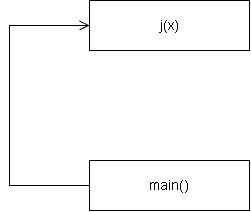

The diagram above was exported from draw.io. Its source (the exported page's mxGraphModel, read from the mxfile embedded in the PNG):
<mxGraphModel dx="1030" dy="570" grid="0" gridSize="10" guides="1" tooltips="1" connect="1" arrows="1" fold="1" page="1" pageScale="1" pageWidth="490" pageHeight="335" background="light-dark(#FFFFFF,#FFFFFF)" math="0" shadow="0">
  <root>
    <mxCell id="0" />
    <mxCell id="1" parent="0" />
    <mxCell id="sj" parent="1" style="rounded=0;whiteSpace=wrap;html=1;fontSize=14;strokeColor=light-dark(#000000,#000000);fillColor=light-dark(#FFFFFF,#FFFFFF);fontColor=light-dark(#000000,#000000);" value="j(x)" vertex="1">
      <mxGeometry height="50" width="160" x="250" y="45" as="geometry" />
    </mxCell>
    <mxCell id="sm" parent="1" style="rounded=0;whiteSpace=wrap;html=1;fontSize=14;strokeColor=light-dark(#000000,#000000);fillColor=light-dark(#FFFFFF,#FFFFFF);fontColor=light-dark(#000000,#000000);" value="main()" vertex="1">
      <mxGeometry height="50" width="160" x="250" y="205" as="geometry" />
    </mxCell>
    <mxCell id="se0" edge="1" parent="1" source="sm" style="edgeStyle=orthogonalEdgeStyle;rounded=0;html=1;endArrow=open;endFill=0;endSize=8;strokeColor=light-dark(#000000,#000000);exitX=0;exitY=0.5;exitDx=0;exitDy=0;entryX=0;entryY=0.5;entryDx=0;entryDy=0;" target="sj" value="">
      <mxGeometry relative="1" as="geometry">
        <Array as="points">
          <mxPoint x="170" y="230" />
          <mxPoint x="170" y="70" />
        </Array>
      </mxGeometry>
    </mxCell>
  </root>
</mxGraphModel>